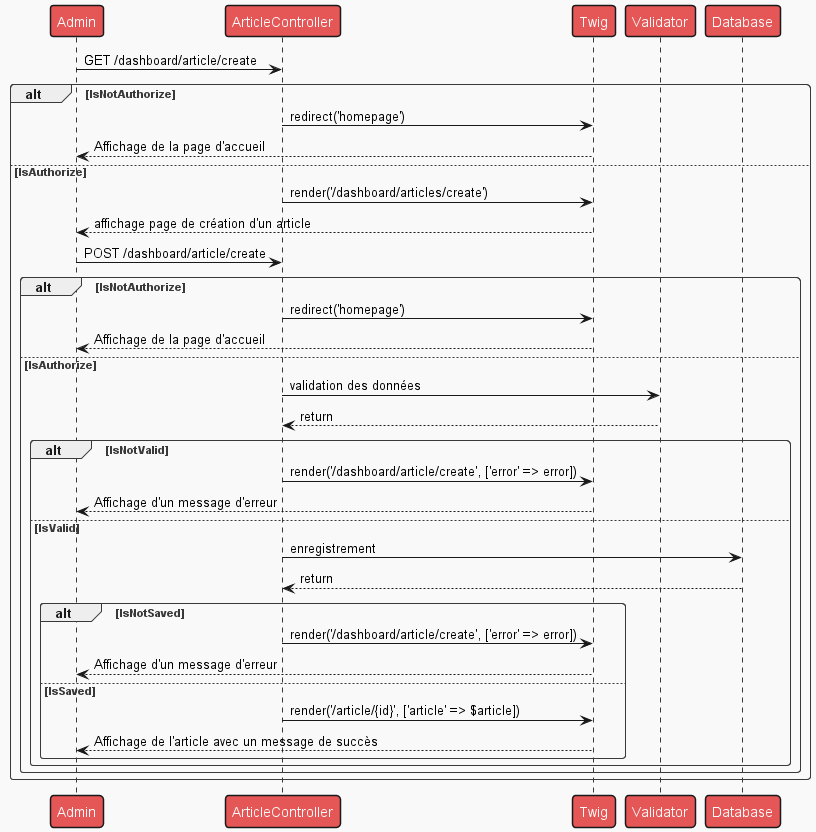

The diagram above was rendered by PlantUML. Its source (embedded in the PNG):
@startuml

!theme mars

Person as "Admin" -> ArticleController : GET /dashboard/article/create

alt IsNotAuthorize
ArticleController -> Twig : redirect('homepage')
Twig --> Person : Affichage de la page d'accueil
else IsAuthorize
ArticleController -> Twig : render('/dashboard/articles/create')
Twig --> Person : affichage page de création d'un article

Person -> ArticleController : POST /dashboard/article/create
    alt IsNotAuthorize
    ArticleController -> Twig : redirect('homepage')
    Twig --> Person : Affichage de la page d'accueil
    else IsAuthorize
    ArticleController -> Validator : validation des données
    Validator --> ArticleController : return

        alt IsNotValid
        ArticleController -> Twig : render('/dashboard/article/create', ['error' => error])
        Twig --> Person : Affichage d'un message d'erreur
        else IsValid
        ArticleController -> Database : enregistrement
        Database --> ArticleController : return

            alt IsNotSaved
            ArticleController -> Twig : render('/dashboard/article/create', ['error' => error])
            Twig --> Person : Affichage d'un message d'erreur
            else IsSaved
            ArticleController -> Twig : render('/article/{id}', ['article' => $article])
            Twig --> Person : Affichage de l'article avec un message de succès
            end
        end
    end
end

@enduml